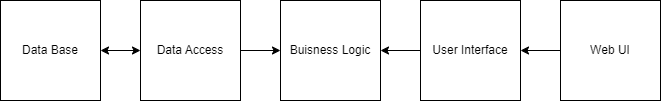

The diagram above was exported from draw.io. Its source (the exported page's mxGraphModel, read from the mxfile embedded in the PNG):
<mxGraphModel dx="1002" dy="575" grid="1" gridSize="10" guides="1" tooltips="1" connect="1" arrows="1" fold="1" page="1" pageScale="1" pageWidth="827" pageHeight="1169" math="0" shadow="0">
  <root>
    <mxCell id="0" />
    <mxCell id="1" parent="0" />
    <mxCell id="qFRJxfCLdrAVrd7bv3bU-1" value="Data Access" style="whiteSpace=wrap;html=1;aspect=fixed;" parent="1" vertex="1">
      <mxGeometry x="220" y="200" width="100" height="100" as="geometry" />
    </mxCell>
    <mxCell id="qFRJxfCLdrAVrd7bv3bU-2" value="Buisness Logic" style="whiteSpace=wrap;html=1;aspect=fixed;" parent="1" vertex="1">
      <mxGeometry x="360" y="200" width="100" height="100" as="geometry" />
    </mxCell>
    <mxCell id="qFRJxfCLdrAVrd7bv3bU-3" value="User Interface" style="whiteSpace=wrap;html=1;aspect=fixed;" parent="1" vertex="1">
      <mxGeometry x="500" y="200" width="100" height="100" as="geometry" />
    </mxCell>
    <mxCell id="qFRJxfCLdrAVrd7bv3bU-4" value="Data Base" style="whiteSpace=wrap;html=1;aspect=fixed;" parent="1" vertex="1">
      <mxGeometry x="80" y="200" width="100" height="100" as="geometry" />
    </mxCell>
    <mxCell id="qFRJxfCLdrAVrd7bv3bU-5" value="Web UI" style="whiteSpace=wrap;html=1;aspect=fixed;" parent="1" vertex="1">
      <mxGeometry x="640" y="200" width="100" height="100" as="geometry" />
    </mxCell>
    <mxCell id="kcojlyGA8o96pet6FJxb-1" value="" style="endArrow=classic;html=1;rounded=0;entryX=0;entryY=0.5;entryDx=0;entryDy=0;exitX=1;exitY=0.5;exitDx=0;exitDy=0;" parent="1" source="qFRJxfCLdrAVrd7bv3bU-1" target="qFRJxfCLdrAVrd7bv3bU-2" edge="1">
      <mxGeometry width="50" height="50" relative="1" as="geometry">
        <mxPoint x="330" y="370" as="sourcePoint" />
        <mxPoint x="380" y="320" as="targetPoint" />
      </mxGeometry>
    </mxCell>
    <mxCell id="kcojlyGA8o96pet6FJxb-2" value="" style="endArrow=classic;html=1;rounded=0;entryX=1;entryY=0.5;entryDx=0;entryDy=0;exitX=0;exitY=0.5;exitDx=0;exitDy=0;" parent="1" source="qFRJxfCLdrAVrd7bv3bU-3" target="qFRJxfCLdrAVrd7bv3bU-2" edge="1">
      <mxGeometry width="50" height="50" relative="1" as="geometry">
        <mxPoint x="410" y="430" as="sourcePoint" />
        <mxPoint x="460" y="380" as="targetPoint" />
      </mxGeometry>
    </mxCell>
    <mxCell id="kcojlyGA8o96pet6FJxb-3" value="" style="endArrow=classic;html=1;rounded=0;entryX=1;entryY=0.5;entryDx=0;entryDy=0;exitX=0;exitY=0.5;exitDx=0;exitDy=0;" parent="1" source="qFRJxfCLdrAVrd7bv3bU-5" target="qFRJxfCLdrAVrd7bv3bU-3" edge="1">
      <mxGeometry width="50" height="50" relative="1" as="geometry">
        <mxPoint x="510" y="450" as="sourcePoint" />
        <mxPoint x="560" y="400" as="targetPoint" />
      </mxGeometry>
    </mxCell>
    <mxCell id="kcojlyGA8o96pet6FJxb-5" value="" style="endArrow=classic;startArrow=classic;html=1;rounded=0;entryX=1;entryY=0.5;entryDx=0;entryDy=0;exitX=0;exitY=0.5;exitDx=0;exitDy=0;" parent="1" source="qFRJxfCLdrAVrd7bv3bU-1" target="qFRJxfCLdrAVrd7bv3bU-4" edge="1">
      <mxGeometry width="50" height="50" relative="1" as="geometry">
        <mxPoint x="160" y="400" as="sourcePoint" />
        <mxPoint x="210" y="350" as="targetPoint" />
      </mxGeometry>
    </mxCell>
  </root>
</mxGraphModel>